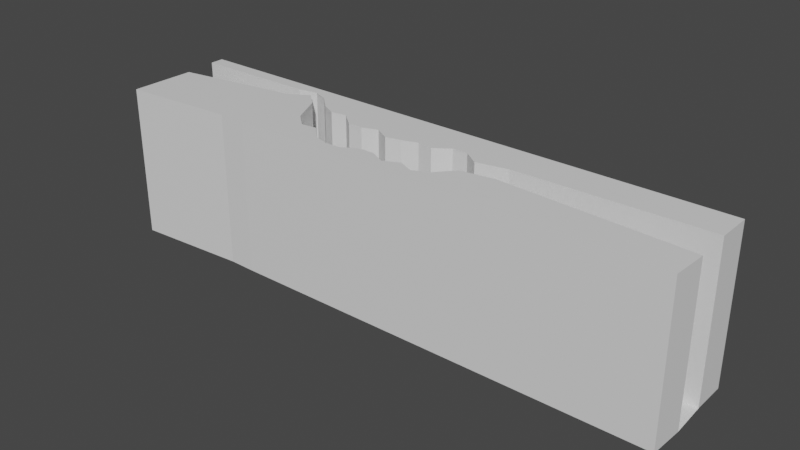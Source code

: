 # Source: Cliff.blend  (saved by Blender 2.93.21; exported with 4.5.12 LTS)
import bpy
from mathutils import Matrix  # noqa: F401  (used for matrix-valued properties, if any)

bpy.ops.wm.read_factory_settings(use_empty=True)
scene = bpy.context.scene
scene.name = 'Scene'

# ---- collections
col_collection = bpy.data.collections.new('Collection'); scene.collection.children.link(col_collection)

# ---- materials (node trees are filled in below, after node groups)
mat_top = bpy.data.materials.new('Top')
mat_top.use_transparent_shadow = False
mat_pit = bpy.data.materials.new('Pit')
mat_pit.use_transparent_shadow = False

# ---- material node trees
mat_top.use_nodes = True; mat_top.node_tree.nodes.clear()
_N = mat_top.node_tree.nodes; _L = mat_top.node_tree.links
n0 = _N.new('ShaderNodeBsdfPrincipled'); n0.name = 'Principled BSDF'; n0.location = (10, 300)
n0.distribution = 'GGX'
n0.subsurface_method = 'BURLEY'
n0.inputs[3].default_value = 1.45
n0.inputs[27].default_value = (0.0, 0.0, 0.0, 1.0)
n0.inputs[28].default_value = 1.0
n1 = _N.new('ShaderNodeOutputMaterial'); n1.name = 'Material Output'; n1.location = (300, 300)
_L.new(n0.outputs[0], n1.inputs[0])
n1.is_active_output = True
mat_pit.use_nodes = True; mat_pit.node_tree.nodes.clear()
_N = mat_pit.node_tree.nodes; _L = mat_pit.node_tree.links
n0 = _N.new('ShaderNodeBsdfPrincipled'); n0.name = 'Principled BSDF'; n0.location = (10, 300)
n0.distribution = 'GGX'
n0.subsurface_method = 'BURLEY'
n0.inputs[3].default_value = 1.45
n0.inputs[27].default_value = (0.0, 0.0, 0.0, 1.0)
n0.inputs[28].default_value = 1.0
n1 = _N.new('ShaderNodeOutputMaterial'); n1.name = 'Material Output'; n1.location = (300, 300)
_L.new(n0.outputs[0], n1.inputs[0])
n1.is_active_output = True

# ---- world
world_world = bpy.data.worlds.new('World'); scene.world = world_world
world_world.use_nodes = True; world_world.node_tree.nodes.clear()
_N = world_world.node_tree.nodes; _L = world_world.node_tree.links
n0 = _N.new('ShaderNodeOutputWorld'); n0.name = 'World Output'; n0.location = (300, 300)
n1 = _N.new('ShaderNodeBackground'); n1.name = 'Background'; n1.location = (10, 300)
n1.inputs[0].default_value = (0.05088, 0.05088, 0.05088, 1.0)
_L.new(n1.outputs[0], n0.inputs[0])
n0.is_active_output = True
world_world.color = (0.05088, 0.05088, 0.05088)
world_world.use_sun_shadow = False
world_world.sun_shadow_jitter_overblur = 0.0

# ---- meshes
me_cube_001 = bpy.data.meshes.new('Cube.001')
me_cube_001.from_pydata([(-1.0, -4.021, -20.07), (-1.0, -4.021, -0.01591), (-1.0, -0.9924, -20.07), (-1.0, -0.9924, -0.01591), (1.0, -4.021, -20.07), (1.0, -4.021, -0.01591), (1.0, -0.9924, -20.07), (1.0, -0.9924, -0.01591), (2.992, -4.021, -20.07), (2.992, -4.021, -0.01591), (2.992, -2.005, -20.07), (2.992, -2.005, -0.01591), (5.001, -4.021, -20.07), (5.001, -4.021, -0.01591), (5.001, -1.012, -20.07), (5.001, -1.012, -0.01591), (-2.992, -4.021, -20.07), (-2.992, -4.021, -0.01591), (-2.992, -2.137, -20.07), (-2.992, -2.137, -0.01591), (-4.985, -4.021, -20.07), (-4.985, -4.021, -0.01591), (-4.985, -2.25, -20.07), (-4.985, -2.25, -0.01591), (6.993, -4.021, -20.07), (6.993, -4.021, -0.01591), (6.993, -1.906, -20.07), (6.993, -1.906, -0.01591), (9.002, -4.021, -20.07), (9.002, -4.021, -0.01591), (9.002, -1.012, -20.07), (9.002, -1.012, -0.01591), (11.03, -4.021, -20.07), (11.03, -4.021, -0.01591), (11.03, 1.345, -20.07), (11.03, 1.345, -0.01591), (12.97, -4.021, -20.07), (12.97, -4.021, -0.01591), (15.36, 2.047, -20.07), (15.36, 2.047, -0.01591), (-6.988, -4.021, -20.07), (-6.988, -4.021, -0.01591), (-6.988, -1.686, -20.07), (-6.988, -1.686, -0.01591), (-8.992, -4.021, -20.07), (-8.992, -4.021, -0.01591), (-8.992, 0.2897, -20.07), (-8.992, 0.2897, -0.01591), (-11.02, -4.021, -20.07), (-11.02, -4.021, -0.01591), (-11.02, 0.06392, -20.07), (-11.02, 0.06392, -0.01591), (-13.03, -4.021, -20.07), (-13.03, -4.021, -0.01591), (-13.03, 1.814, -20.07), (-13.03, 1.814, -0.01591), (-14.97, -4.021, -20.07), (-14.97, -4.021, -0.01591), (-14.97, 5.92, -20.07), (-14.97, 5.92, -0.01591), (-16.95, -4.021, -20.07), (-16.95, -4.021, -0.01591), (-16.95, 7.683, -20.07), (-16.95, 7.683, -0.01591), (-20.51, -3.951, -20.07), (-20.51, -3.951, -0.01591), (-19.53, 6.191, -20.07), (-19.53, 6.191, -0.01591), (-1.0, 9.983, -20.07), (-1.0, 9.983, -0.01591), (-1.0, 3.338, -20.07), (-1.0, 3.338, -0.01591), (1.0, 9.983, -20.07), (1.0, 9.983, -0.01591), (1.0, 3.785, -20.07), (1.0, 3.785, -0.01591), (2.992, 9.983, -20.07), (2.992, 9.983, -0.01591), (2.992, 4.472, -20.07), (2.992, 4.472, -0.01591), (5.001, 9.983, -20.07), (5.001, 9.983, -0.01591), (5.001, 4.211, -20.07), (5.001, 4.211, -0.01591), (-2.992, 9.983, -20.07), (-2.992, 9.983, -0.01591), (-2.992, 4.483, -20.07), (-2.992, 4.483, -0.01591), (-4.985, 9.983, -20.07), (-4.985, 9.983, -0.01591), (-4.985, 3.742, -20.07), (-4.985, 3.742, -0.01591), (6.993, 9.983, -20.07), (6.993, 9.983, -0.01591), (6.993, 5.593, -20.07), (6.993, 5.593, -0.01591), (9.002, 9.983, -20.07), (9.002, 9.983, -0.01591), (9.002, 5.593, -20.07), (9.002, 5.593, -0.01591), (11.03, 9.983, -20.07), (11.03, 9.983, -0.01591), (11.03, 4.17, -20.07), (11.03, 4.17, -0.01591), (12.97, 9.983, -20.07), (12.97, 9.983, -0.01591), (15.08, 5.009, -20.07), (15.08, 5.009, -0.01591), (-6.988, 9.983, -20.07), (-6.988, 9.983, -0.01591), (-6.988, 3.787, -20.07), (-6.988, 3.787, -0.01591), (-8.992, 9.983, -20.07), (-8.992, 9.983, -0.01591), (-8.992, 5.469, -20.07), (-8.992, 5.469, -0.01591), (-11.02, 9.983, -20.07), (-11.02, 9.983, -0.01591), (-11.02, 5.126, -20.07), (-11.02, 5.126, -0.01591), (-13.03, 9.983, -20.07), (-13.03, 9.983, -0.01591), (-13.03, 6.181, -20.07), (-13.03, 6.181, -0.01591), (-14.97, 9.983, -20.07), (-14.97, 9.983, -0.01591), (-14.97, 8.007, -20.07), (-14.97, 8.007, -0.01591), (-16.95, 9.983, -20.07), (-16.95, 9.983, -0.01591), (-16.95, 8.804, -20.07), (-16.95, 8.804, -0.01591), (-19.04, 9.983, -20.07), (-19.04, 9.983, -0.01591), (-19.53, 8.312, -20.07), (-19.53, 8.312, -0.01591), (-35.4, -4.934, -20.07), (-35.4, -4.934, -0.01591), (-35.33, 3.663, -20.07), (-35.33, 3.663, -0.01591), (-35.89, 9.983, -20.07), (-35.89, 9.983, -0.01591), (-35.89, 8.172, -20.07), (-35.89, 8.172, -0.01591), (39.45, -4.021, -20.07), (39.45, -4.021, -0.01591), (39.66, 0.5724, -20.07), (39.66, 0.5724, -0.01591), (39.45, 9.983, -20.07), (39.45, 9.983, -0.01591), (39.45, 5.43, -20.07), (39.45, 5.43, -0.01591)], [], [(1, 3, 19, 17), (2, 3, 7, 6), (6, 7, 11, 10), (4, 5, 1, 0), (7, 3, 1, 5), (9, 8, 12, 13), (5, 4, 8, 9), (7, 5, 9, 11), (13, 12, 24, 25), (11, 9, 13, 15), (10, 11, 15, 14), (3, 2, 18, 19), (0, 1, 17, 16), (23, 22, 42, 43), (19, 18, 22, 23), (16, 17, 21, 20), (17, 19, 23, 21), (15, 13, 25, 27), (14, 15, 27, 26), (31, 29, 33, 35), (27, 25, 29, 31), (26, 27, 31, 30), (25, 24, 28, 29), (33, 32, 36, 37), (30, 31, 35, 34), (29, 28, 32, 33), (39, 37, 145, 147), (35, 33, 37, 39), (34, 35, 39, 38), (41, 43, 47, 45), (20, 21, 41, 40), (21, 23, 43, 41), (47, 46, 50, 51), (43, 42, 46, 47), (40, 41, 45, 44), (49, 51, 55, 53), (44, 45, 49, 48), (45, 47, 51, 49), (51, 50, 54, 55), (48, 49, 53, 52), (59, 58, 62, 63), (55, 54, 58, 59), (52, 53, 57, 56), (53, 55, 59, 57), (61, 63, 67, 65), (56, 57, 61, 60), (57, 59, 63, 61), (67, 66, 138, 139), (63, 62, 66, 67), (60, 61, 65, 64), (69, 85, 87, 71), (70, 74, 75, 71), (74, 78, 79, 75), (72, 68, 69, 73), (75, 73, 69, 71), (77, 81, 80, 76), (73, 77, 76, 72), (75, 79, 77, 73), (81, 93, 92, 80), (150, 106, 38, 146), (79, 83, 81, 77), (78, 82, 83, 79), (38, 106, 102, 34), (30, 34, 102, 98), (71, 87, 86, 70), (68, 84, 85, 69), (91, 111, 110, 90), (87, 91, 90, 86), (84, 88, 89, 85), (85, 89, 91, 87), (30, 98, 94, 26), (26, 94, 82, 14), (83, 95, 93, 81), (82, 94, 95, 83), (99, 103, 101, 97), (95, 99, 97, 93), (94, 98, 99, 95), (93, 97, 96, 92), (101, 105, 104, 100), (98, 102, 103, 99), (97, 101, 100, 96), (14, 82, 78, 10), (105, 107, 151, 149), (6, 10, 78, 74), (103, 107, 105, 101), (102, 106, 107, 103), (109, 113, 115, 111), (88, 108, 109, 89), (89, 109, 111, 91), (2, 6, 74, 70), (115, 119, 118, 114), (2, 70, 86, 18), (111, 115, 114, 110), (108, 112, 113, 109), (117, 121, 123, 119), (112, 116, 117, 113), (113, 117, 119, 115), (18, 86, 90, 22), (42, 110, 114, 46), (42, 22, 90, 110), (119, 123, 122, 118), (116, 120, 121, 117), (127, 131, 130, 126), (123, 127, 126, 122), (120, 124, 125, 121), (121, 125, 127, 123), (129, 133, 135, 131), (124, 128, 129, 125), (125, 129, 131, 127), (50, 46, 114, 118), (134, 135, 143, 142), (50, 118, 122, 54), (131, 135, 134, 130), (128, 132, 133, 129), (136, 137, 139, 138), (140, 142, 143, 141), (133, 132, 140, 141), (64, 65, 137, 136), (135, 133, 141, 143), (65, 67, 139, 137), (54, 122, 126, 58), (142, 138, 66, 134), (146, 147, 145, 144), (150, 148, 149, 151), (107, 106, 150, 151), (38, 39, 147, 146), (104, 105, 149, 148), (37, 36, 144, 145), (62, 130, 134, 66), (62, 58, 126, 130)])
me_cube_001.polygons.foreach_set('material_index', [0, 1, 1, 1, 0, 1, 1, 0, 1, 0, 1, 1, 1, 1, 1, 1, 0, 0, 1, 0, 0, 1, 1, 1, 1, 1, 0, 0, 1, 0, 1, 0, 1, 1, 1, 0, 1, 0, 1, 1, 1, 1, 1, 0, 0, 1, 0, 1, 1, 1, 0, 1, 1, 1, 0, 1, 1, 0, 1, 1, 0, 1, 1, 1, 1, 1, 1, 1, 1, 0, 1, 1, 0, 1, 0, 0, 1, 1, 1, 1, 1, 1, 0, 1, 0, 1, 0, 1, 0, 1, 1, 1, 1, 1, 0, 1, 0, 1, 1, 1, 1, 1, 1, 1, 1, 0, 0, 1, 0, 1, 1, 1, 1, 1, 1, 1, 1, 1, 0, 0, 1, 1, 1, 1, 1, 1, 1, 1, 1, 1])
_uv = me_cube_001.uv_layers.new(name='UVMap')
_uv.uv.foreach_set('vector', [0.875, 0.75, 0.875, 0.5, 0.875, 0.5, 0.875, 0.75, 0.476, 0.0607, 0.476, 0.9582, 0.4973, 0.9582, 0.4973, 0.0607, 0.4973, 0.0607, 0.4973, 0.9582, 0.5185, 0.9582, 0.5185, 0.0607, 0.4973, 0.0607, 0.4973, 0.9582, 0.476, 0.9582, 0.476, 0.0607, 0.625, 0.5, 0.875, 0.5, 0.875, 0.75, 0.625, 0.75, 0.5185, 0.9582, 0.5185, 0.0607, 0.5398, 0.0607, 0.5398, 0.9582, 0.4973, 0.9582, 0.4973, 0.0607, 0.5185, 0.0607, 0.5185, 0.9582, 0.625, 0.5, 0.625, 0.75, 0.625, 0.75, 0.625, 0.5, 0.5398, 0.9582, 0.5398, 0.0607, 0.561, 0.0607, 0.561, 0.9582, 0.625, 0.5, 0.625, 0.75, 0.625, 0.75, 0.625, 0.5, 0.5185, 0.0607, 0.5185, 0.9582, 0.5398, 0.9582, 0.5398, 0.0607, 0.476, 0.9582, 0.476, 0.0607, 0.4548, 0.0607, 0.4548, 0.9582, 0.476, 0.0607, 0.476, 0.9582, 0.4548, 0.9582, 0.4548, 0.0607, 0.4337, 0.9582, 0.4337, 0.0607, 0.4124, 0.0607, 0.4124, 0.9582, 0.4548, 0.9582, 0.4548, 0.0607, 0.4337, 0.0607, 0.4337, 0.9582, 0.4548, 0.0607, 0.4548, 0.9582, 0.4337, 0.9582, 0.4337, 0.0607, 0.875, 0.75, 0.875, 0.5, 0.875, 0.5, 0.875, 0.75, 0.625, 0.5, 0.625, 0.75, 0.625, 0.75, 0.625, 0.5, 0.5398, 0.0607, 0.5398, 0.9582, 0.561, 0.9582, 0.561, 0.0607, 0.625, 0.5, 0.625, 0.75, 0.625, 0.75, 0.625, 0.5, 0.625, 0.5, 0.625, 0.75, 0.625, 0.75, 0.625, 0.5, 0.561, 0.0607, 0.561, 0.9582, 0.5824, 0.9582, 0.5824, 0.0607, 0.561, 0.9582, 0.561, 0.0607, 0.5824, 0.0607, 0.5824, 0.9582, 0.6039, 0.9582, 0.6039, 0.0607, 0.6246, 0.0607, 0.6246, 0.9582, 0.5824, 0.0607, 0.5824, 0.9582, 0.6039, 0.9582, 0.6039, 0.0607, 0.5824, 0.9582, 0.5824, 0.0607, 0.6039, 0.0607, 0.6039, 0.9582, 0.625, 0.5, 0.625, 0.75, 0.625, 0.75, 0.625, 0.5, 0.625, 0.5, 0.625, 0.75, 0.625, 0.75, 0.625, 0.5, 0.6039, 0.0607, 0.6039, 0.9582, 0.65, 0.9582, 0.65, 0.0607, 0.875, 0.75, 0.875, 0.5, 0.875, 0.5, 0.875, 0.75, 0.4337, 0.0607, 0.4337, 0.9582, 0.4124, 0.9582, 0.4124, 0.0607, 0.875, 0.75, 0.875, 0.5, 0.875, 0.5, 0.875, 0.75, 0.3911, 0.9582, 0.3911, 0.0607, 0.3694, 0.0607, 0.3694, 0.9582, 0.4124, 0.9582, 0.4124, 0.0607, 0.3911, 0.0607, 0.3911, 0.9582, 0.4124, 0.0607, 0.4124, 0.9582, 0.3911, 0.9582, 0.3911, 0.0607, 0.875, 0.75, 0.875, 0.5, 0.875, 0.5, 0.875, 0.75, 0.3911, 0.0607, 0.3911, 0.9582, 0.3694, 0.9582, 0.3694, 0.0607, 0.875, 0.75, 0.875, 0.5, 0.875, 0.5, 0.875, 0.75, 0.3694, 0.9582, 0.3694, 0.0607, 0.3481, 0.0607, 0.3481, 0.9582, 0.3694, 0.0607, 0.3694, 0.9582, 0.3481, 0.9582, 0.3481, 0.0607, 0.3274, 0.9582, 0.3274, 0.0607, 0.3064, 0.0607, 0.3064, 0.9582, 0.3481, 0.9582, 0.3481, 0.0607, 0.3274, 0.0607, 0.3274, 0.9582, 0.3481, 0.0607, 0.3481, 0.9582, 0.3274, 0.9582, 0.3274, 0.0607, 0.875, 0.75, 0.875, 0.5, 0.875, 0.5, 0.875, 0.75, 0.875, 0.75, 0.875, 0.5, 0.875, 0.5, 0.875, 0.75, 0.3274, 0.0607, 0.3274, 0.9582, 0.3064, 0.9582, 0.3064, 0.0607, 0.875, 0.75, 0.875, 0.5, 0.875, 0.5, 0.875, 0.75, 0.279, 0.9582, 0.279, 0.0607, 0.111, 0.0607, 0.111, 0.9582, 0.3064, 0.9582, 0.3064, 0.0607, 0.279, 0.0607, 0.279, 0.9582, 0.3064, 0.0607, 0.3064, 0.9582, 0.2686, 0.9582, 0.2686, 0.0607, 0.875, 0.75, 0.875, 0.75, 0.875, 0.5, 0.875, 0.5, 0.476, 0.0607, 0.4973, 0.0607, 0.4973, 0.9582, 0.476, 0.9582, 0.4973, 0.0607, 0.5185, 0.0607, 0.5185, 0.9582, 0.4973, 0.9582, 0.4973, 0.0607, 0.476, 0.0607, 0.476, 0.9582, 0.4973, 0.9582, 0.625, 0.5, 0.625, 0.75, 0.875, 0.75, 0.875, 0.5, 0.5185, 0.9582, 0.5398, 0.9582, 0.5398, 0.0607, 0.5185, 0.0607, 0.4973, 0.9582, 0.5185, 0.9582, 0.5185, 0.0607, 0.4973, 0.0607, 0.625, 0.5, 0.625, 0.5, 0.625, 0.75, 0.625, 0.75, 0.5398, 0.9582, 0.561, 0.9582, 0.561, 0.0607, 0.5398, 0.0607, 0.9061, 0.0607, 0.647, 0.0607, 0.65, 0.0607, 0.9083, 0.0607, 0.625, 0.5, 0.625, 0.5, 0.625, 0.75, 0.625, 0.75, 0.5185, 0.0607, 0.5398, 0.0607, 0.5398, 0.9582, 0.5185, 0.9582, 0.65, 0.0607, 0.647, 0.0607, 0.6039, 0.0607, 0.6039, 0.0607, 0.5824, 0.0607, 0.6039, 0.0607, 0.6039, 0.0607, 0.5824, 0.0607, 0.476, 0.9582, 0.4548, 0.9582, 0.4548, 0.0607, 0.476, 0.0607, 0.476, 0.0607, 0.4548, 0.0607, 0.4548, 0.9582, 0.476, 0.9582, 0.4337, 0.9582, 0.4124, 0.9582, 0.4124, 0.0607, 0.4337, 0.0607, 0.4548, 0.9582, 0.4337, 0.9582, 0.4337, 0.0607, 0.4548, 0.0607, 0.4548, 0.0607, 0.4337, 0.0607, 0.4337, 0.9582, 0.4548, 0.9582, 0.875, 0.75, 0.875, 0.75, 0.875, 0.5, 0.875, 0.5, 0.5824, 0.0607, 0.5824, 0.0607, 0.561, 0.0607, 0.561, 0.0607, 0.561, 0.0607, 0.561, 0.0607, 0.5398, 0.0607, 0.5398, 0.0607, 0.625, 0.5, 0.625, 0.5, 0.625, 0.75, 0.625, 0.75, 0.5398, 0.0607, 0.561, 0.0607, 0.561, 0.9582, 0.5398, 0.9582, 0.625, 0.5, 0.625, 0.5, 0.625, 0.75, 0.625, 0.75, 0.625, 0.5, 0.625, 0.5, 0.625, 0.75, 0.625, 0.75, 0.561, 0.0607, 0.5824, 0.0607, 0.5824, 0.9582, 0.561, 0.9582, 0.561, 0.9582, 0.5824, 0.9582, 0.5824, 0.0607, 0.561, 0.0607, 0.6039, 0.9582, 0.6246, 0.9582, 0.6246, 0.0607, 0.6039, 0.0607, 0.5824, 0.0607, 0.6039, 0.0607, 0.6039, 0.9582, 0.5824, 0.9582, 0.5824, 0.9582, 0.6039, 0.9582, 0.6039, 0.0607, 0.5824, 0.0607, 0.5398, 0.0607, 0.5398, 0.0607, 0.5185, 0.0607, 0.5185, 0.0607, 0.625, 0.75, 0.625, 0.5, 0.625, 0.5, 0.625, 0.75, 0.4973, 0.0607, 0.5185, 0.0607, 0.5185, 0.0607, 0.4973, 0.0607, 0.625, 0.5, 0.625, 0.5, 0.625, 0.75, 0.625, 0.75, 0.6039, 0.0607, 0.647, 0.0607, 0.647, 0.9582, 0.6039, 0.9582, 0.875, 0.75, 0.875, 0.75, 0.875, 0.5, 0.875, 0.5, 0.4337, 0.0607, 0.4124, 0.0607, 0.4124, 0.9582, 0.4337, 0.9582, 0.875, 0.75, 0.875, 0.75, 0.875, 0.5, 0.875, 0.5, 0.476, 0.0607, 0.4973, 0.0607, 0.4973, 0.0607, 0.476, 0.0607, 0.3911, 0.9582, 0.3694, 0.9582, 0.3694, 0.0607, 0.3911, 0.0607, 0.476, 0.0607, 0.476, 0.0607, 0.4548, 0.0607, 0.4548, 0.0607, 0.4124, 0.9582, 0.3911, 0.9582, 0.3911, 0.0607, 0.4124, 0.0607, 0.4124, 0.0607, 0.3911, 0.0607, 0.3911, 0.9582, 0.4124, 0.9582, 0.875, 0.75, 0.875, 0.75, 0.875, 0.5, 0.875, 0.5, 0.3911, 0.0607, 0.3694, 0.0607, 0.3694, 0.9582, 0.3911, 0.9582, 0.875, 0.75, 0.875, 0.75, 0.875, 0.5, 0.875, 0.5, 0.4548, 0.0607, 0.4548, 0.0607, 0.4337, 0.0607, 0.4337, 0.0607, 0.4124, 0.0607, 0.4124, 0.0607, 0.3911, 0.0607, 0.3911, 0.0607, 0.4124, 0.0607, 0.4337, 0.0607, 0.4337, 0.0607, 0.4124, 0.0607, 0.3694, 0.9582, 0.3481, 0.9582, 0.3481, 0.0607, 0.3694, 0.0607, 0.3694, 0.0607, 0.3481, 0.0607, 0.3481, 0.9582, 0.3694, 0.9582, 0.3274, 0.9582, 0.3064, 0.9582, 0.3064, 0.0607, 0.3274, 0.0607, 0.3481, 0.9582, 0.3274, 0.9582, 0.3274, 0.0607, 0.3481, 0.0607, 0.3481, 0.0607, 0.3274, 0.0607, 0.3274, 0.9582, 0.3481, 0.9582, 0.875, 0.75, 0.875, 0.75, 0.875, 0.5, 0.875, 0.5, 0.875, 0.75, 0.875, 0.75, 0.875, 0.5, 0.875, 0.5, 0.3274, 0.0607, 0.3064, 0.0607, 0.3064, 0.9582, 0.3274, 0.9582, 0.875, 0.75, 0.875, 0.75, 0.875, 0.5, 0.875, 0.5, 0.3694, 0.0607, 0.3911, 0.0607, 0.3911, 0.0607, 0.3694, 0.0607, 0.279, 0.0607, 0.279, 0.9582, 0.1051, 0.9582, 0.1051, 0.0607, 0.3694, 0.0607, 0.3694, 0.0607, 0.3481, 0.0607, 0.3481, 0.0607, 0.3064, 0.9582, 0.279, 0.9582, 0.279, 0.0607, 0.3064, 0.0607, 0.3064, 0.0607, 0.2842, 0.0607, 0.2842, 0.9582, 0.3064, 0.9582, 0.1103, 0.0607, 0.1103, 0.9582, 0.111, 0.9582, 0.111, 0.0607, 0.1051, 0.0607, 0.1051, 0.0607, 0.1051, 0.9582, 0.1051, 0.9582, 0.2842, 0.9582, 0.2842, 0.0607, 0.1051, 0.0607, 0.1051, 0.9582, 0.2686, 0.0607, 0.2686, 0.9582, 0.1103, 0.9582, 0.1103, 0.0607, 0.875, 0.5, 0.875, 0.75, 0.875, 0.75, 0.875, 0.5, 0.875, 0.75, 0.875, 0.5, 0.875, 0.5, 0.875, 0.75, 0.3481, 0.0607, 0.3481, 0.0607, 0.3274, 0.0607, 0.3274, 0.0607, 0.1051, 0.0607, 0.111, 0.0607, 0.279, 0.0607, 0.279, 0.0607, 0.9083, 0.0607, 0.9083, 0.9582, 0.9061, 0.9582, 0.9061, 0.0607, 0.9061, 0.0607, 0.9061, 0.0607, 0.9061, 0.9582, 0.9061, 0.9582, 0.647, 0.9582, 0.647, 0.0607, 0.9061, 0.0607, 0.9061, 0.9582, 0.65, 0.0607, 0.65, 0.9582, 0.9083, 0.9582, 0.9083, 0.0607, 0.6246, 0.0607, 0.6246, 0.9582, 0.9061, 0.9582, 0.9061, 0.0607, 0.6246, 0.9582, 0.6246, 0.0607, 0.9061, 0.0607, 0.9061, 0.9582, 0.3064, 0.0607, 0.3064, 0.0607, 0.279, 0.0607, 0.279, 0.0607, 0.3064, 0.0607, 0.3274, 0.0607, 0.3274, 0.0607, 0.3064, 0.0607])
me_cube_001.materials.append(mat_top)
me_cube_001.materials.append(mat_pit)
me_cube_001.use_remesh_fix_poles = True
me_cube_001.use_remesh_preserve_attributes = False
me_cube_001.update()

# ---- objects
ob_cube = bpy.data.objects.new('Cube', me_cube_001)

# ---- transforms, parenting, visibility, modifiers, constraints
ob_cube.location = (0.0, 0.0, 0.0)

# ---- collection membership
col_collection.objects.link(ob_cube)

# ---- scene / render settings (as saved in the file)
scene.frame_start = 1; scene.frame_end = 250; scene.frame_set(1)
scene.render.engine = 'BLENDER_EEVEE_NEXT'
scene.cycles.use_denoising = False
scene.cycles.samples = 128
scene.cycles.sampling_pattern = 'TABULATED_SOBOL'
scene.cycles.use_adaptive_sampling = False
scene.cycles.use_light_tree = False
scene.view_settings.view_transform = 'Filmic'
bpy.context.view_layer.update()

# ---- added for rendering (the .blend has no active camera and no usable light): camera, sun
cam_auto = bpy.data.cameras.new('AutoCamera')
cam_auto.lens = 50.0
cam_auto.sensor_width = 36.0
cam_auto.clip_end = 1292.1
ob_auto_camera = bpy.data.objects.new('AutoCamera', cam_auto)
scene.collection.objects.link(ob_auto_camera)
ob_auto_camera.location = (75.5077, -85.8244, 48.8586)
ob_auto_camera.rotation_euler = (1.09748, -7.21219e-08, 0.694738)
scene.camera = ob_auto_camera
light_auto_sun = bpy.data.lights.new('AutoSun', 'SUN')
light_auto_sun.energy = 3.0
light_auto_sun.angle = 0.0523599
ob_auto_sun = bpy.data.objects.new('AutoSun', light_auto_sun)
scene.collection.objects.link(ob_auto_sun)
ob_auto_sun.rotation_euler = (0.872665, 0.174533, 0.523599)
bpy.context.view_layer.update()
